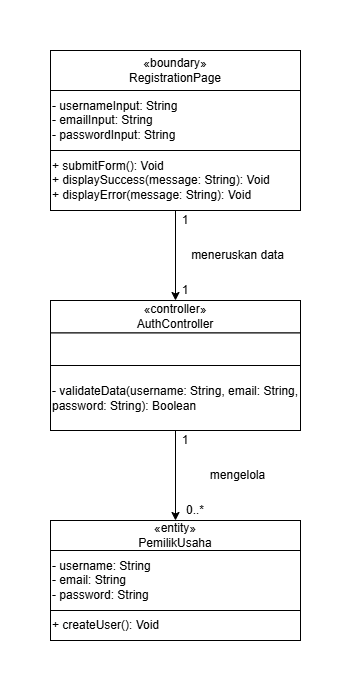

The diagram above was exported from draw.io. Its source (the exported page's mxGraphModel, read from the mxfile embedded in the PNG):
<mxGraphModel dx="1241" dy="643" grid="1" gridSize="10" guides="1" tooltips="1" connect="1" arrows="1" fold="1" page="1" pageScale="1" pageWidth="850" pageHeight="1100" math="0" shadow="0">
  <root>
    <mxCell id="0" />
    <mxCell id="1" parent="0" />
    <mxCell id="3CKxu_y6j8j4ePE4jm5C-7" connectable="0" parent="1" style="group" value="" vertex="1">
      <mxGeometry height="130" width="250" x="300" y="290" as="geometry" />
    </mxCell>
    <mxCell id="3CKxu_y6j8j4ePE4jm5C-8" parent="3CKxu_y6j8j4ePE4jm5C-7" style="rounded=0;whiteSpace=wrap;html=1;" value="&lt;div&gt;«controller»&lt;/div&gt;AuthController" vertex="1">
      <mxGeometry height="32.5" width="250" as="geometry" />
    </mxCell>
    <mxCell id="3CKxu_y6j8j4ePE4jm5C-9" parent="3CKxu_y6j8j4ePE4jm5C-7" style="rounded=0;whiteSpace=wrap;html=1;" value="" vertex="1">
      <mxGeometry height="32.5" width="250" y="32.5" as="geometry" />
    </mxCell>
    <mxCell id="3CKxu_y6j8j4ePE4jm5C-10" parent="3CKxu_y6j8j4ePE4jm5C-7" style="rounded=0;whiteSpace=wrap;html=1;align=left;" value="- validateData(username: String, email: String, password: String): Boolean" vertex="1">
      <mxGeometry height="65" width="250" y="65" as="geometry" />
    </mxCell>
    <mxCell id="3CKxu_y6j8j4ePE4jm5C-11" edge="1" parent="1" source="3CKxu_y6j8j4ePE4jm5C-5" style="edgeStyle=orthogonalEdgeStyle;rounded=0;orthogonalLoop=1;jettySize=auto;html=1;entryX=0.5;entryY=0;entryDx=0;entryDy=0;" target="3CKxu_y6j8j4ePE4jm5C-8">
      <mxGeometry relative="1" as="geometry" />
    </mxCell>
    <mxCell id="3CKxu_y6j8j4ePE4jm5C-12" edge="1" parent="1" source="3CKxu_y6j8j4ePE4jm5C-10" style="edgeStyle=orthogonalEdgeStyle;rounded=0;orthogonalLoop=1;jettySize=auto;html=1;entryX=0.5;entryY=0;entryDx=0;entryDy=0;" target="3CKxu_y6j8j4ePE4jm5C-1" value=" ">
      <mxGeometry relative="1" as="geometry" />
    </mxCell>
    <mxCell id="3CKxu_y6j8j4ePE4jm5C-15" parent="1" style="text;html=1;whiteSpace=wrap;strokeColor=none;fillColor=none;align=center;verticalAlign=middle;rounded=0;" value="1" vertex="1">
      <mxGeometry height="20" width="50" x="410" y="200" as="geometry" />
    </mxCell>
    <mxCell id="3CKxu_y6j8j4ePE4jm5C-16" parent="1" style="text;html=1;whiteSpace=wrap;strokeColor=none;fillColor=none;align=center;verticalAlign=middle;rounded=0;" value="1" vertex="1">
      <mxGeometry height="20" width="50" x="410" y="270" as="geometry" />
    </mxCell>
    <mxCell id="3CKxu_y6j8j4ePE4jm5C-4" parent="1" style="rounded=0;whiteSpace=wrap;html=1;align=left;" value="- usernameInput: String&lt;div&gt;- emailInput: String&lt;/div&gt;&lt;div&gt;- passwordInput: String&lt;/div&gt;" vertex="1">
      <mxGeometry height="60" width="250" x="300" y="80" as="geometry" />
    </mxCell>
    <mxCell id="3CKxu_y6j8j4ePE4jm5C-5" parent="1" style="rounded=0;whiteSpace=wrap;html=1;align=left;" value="+ submitForm(): Void&lt;div&gt;+ displaySuccess(message: String): Void&lt;/div&gt;&lt;div&gt;+ displayError(message: String): Void&lt;/div&gt;" vertex="1">
      <mxGeometry height="60" width="250" x="300" y="140" as="geometry" />
    </mxCell>
    <mxCell id="3CKxu_y6j8j4ePE4jm5C-17" parent="1" style="rounded=0;whiteSpace=wrap;html=1;align=center;" value="&lt;span style=&quot;&quot;&gt;«boundary»&lt;/span&gt;&lt;div&gt;&lt;span style=&quot;&quot;&gt;RegistrationPage&lt;/span&gt;&lt;/div&gt;" vertex="1">
      <mxGeometry height="40" width="250" x="300" y="40" as="geometry" />
    </mxCell>
    <mxCell id="3CKxu_y6j8j4ePE4jm5C-18" parent="1" style="text;html=1;whiteSpace=wrap;strokeColor=none;fillColor=none;align=center;verticalAlign=middle;rounded=0;" value="meneruskan data" vertex="1">
      <mxGeometry height="30" width="125" x="425" y="230" as="geometry" />
    </mxCell>
    <mxCell id="3CKxu_y6j8j4ePE4jm5C-19" parent="1" style="text;html=1;whiteSpace=wrap;strokeColor=none;fillColor=none;align=center;verticalAlign=middle;rounded=0;" value="1" vertex="1">
      <mxGeometry height="20" width="50" x="410" y="420" as="geometry" />
    </mxCell>
    <mxCell id="3CKxu_y6j8j4ePE4jm5C-20" parent="1" style="text;html=1;whiteSpace=wrap;strokeColor=none;fillColor=none;align=center;verticalAlign=middle;rounded=0;" value="0..*" vertex="1">
      <mxGeometry height="20" width="50" x="420" y="490" as="geometry" />
    </mxCell>
    <mxCell id="3CKxu_y6j8j4ePE4jm5C-21" parent="1" style="text;html=1;whiteSpace=wrap;strokeColor=none;fillColor=none;align=center;verticalAlign=middle;rounded=0;" value="mengelola" vertex="1">
      <mxGeometry height="30" width="125" x="425" y="450" as="geometry" />
    </mxCell>
    <mxCell id="3CKxu_y6j8j4ePE4jm5C-22" connectable="0" parent="1" style="group" value="" vertex="1">
      <mxGeometry height="120" width="250" x="300" y="510" as="geometry" />
    </mxCell>
    <mxCell id="3CKxu_y6j8j4ePE4jm5C-1" parent="3CKxu_y6j8j4ePE4jm5C-22" style="rounded=0;whiteSpace=wrap;html=1;" value="&lt;div&gt;«entity»&lt;/div&gt;PemilikUsaha" vertex="1">
      <mxGeometry height="30" width="250" as="geometry" />
    </mxCell>
    <mxCell id="3CKxu_y6j8j4ePE4jm5C-13" parent="3CKxu_y6j8j4ePE4jm5C-22" style="rounded=0;whiteSpace=wrap;html=1;align=left;" value="- username: String&lt;div&gt;- email: String&lt;/div&gt;&lt;div&gt;- password: String&lt;/div&gt;" vertex="1">
      <mxGeometry height="60" width="250" y="30" as="geometry" />
    </mxCell>
    <mxCell id="3CKxu_y6j8j4ePE4jm5C-14" parent="3CKxu_y6j8j4ePE4jm5C-22" style="rounded=0;whiteSpace=wrap;html=1;align=left;" value="+ createUser(): Void" vertex="1">
      <mxGeometry height="30" width="250" y="90" as="geometry" />
    </mxCell>
  </root>
</mxGraphModel>